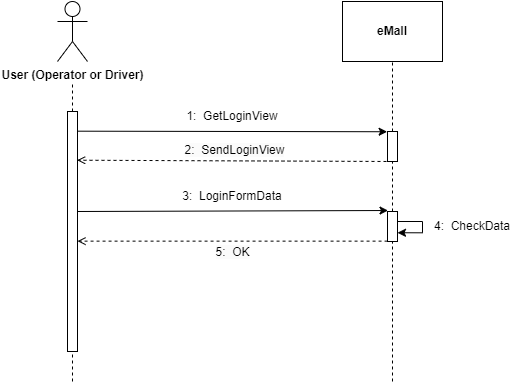

The diagram above was exported from draw.io. Its source (the exported page's mxGraphModel, read from the mxfile embedded in the PNG):
<mxGraphModel dx="632" dy="246" grid="1" gridSize="10" guides="1" tooltips="1" connect="1" arrows="1" fold="1" page="1" pageScale="1" pageWidth="827" pageHeight="1169" math="0" shadow="0">
  <root>
    <mxCell id="0" />
    <mxCell id="1" parent="0" />
    <mxCell id="lWAE6b5x7Sb0HJIetKt8-1" value="&lt;b&gt;User (Operator or Driver)&lt;/b&gt;" style="shape=umlActor;verticalLabelPosition=bottom;verticalAlign=top;html=1;outlineConnect=0;" parent="1" vertex="1">
      <mxGeometry x="145" y="100" width="30" height="60" as="geometry" />
    </mxCell>
    <mxCell id="lWAE6b5x7Sb0HJIetKt8-5" value="" style="endArrow=none;dashed=1;html=1;rounded=0;startArrow=none;" parent="1" edge="1">
      <mxGeometry width="50" height="50" relative="1" as="geometry">
        <mxPoint x="160" y="210" as="sourcePoint" />
        <mxPoint x="160" y="180" as="targetPoint" />
      </mxGeometry>
    </mxCell>
    <mxCell id="lWAE6b5x7Sb0HJIetKt8-9" value="" style="endArrow=none;dashed=1;html=1;rounded=0;" parent="1" edge="1">
      <mxGeometry width="50" height="50" relative="1" as="geometry">
        <mxPoint x="160" y="480" as="sourcePoint" />
        <mxPoint x="160" y="440" as="targetPoint" />
      </mxGeometry>
    </mxCell>
    <mxCell id="lWAE6b5x7Sb0HJIetKt8-11" value="&lt;b&gt;eMall&lt;/b&gt;" style="rounded=0;whiteSpace=wrap;html=1;" parent="1" vertex="1">
      <mxGeometry x="430" y="100" width="100" height="60" as="geometry" />
    </mxCell>
    <mxCell id="lWAE6b5x7Sb0HJIetKt8-13" value="" style="endArrow=none;dashed=1;html=1;rounded=0;entryX=0.5;entryY=1;entryDx=0;entryDy=0;startArrow=none;" parent="1" source="4iXA_4SKUbA_XlhEbj-h-4" target="lWAE6b5x7Sb0HJIetKt8-11" edge="1">
      <mxGeometry width="50" height="50" relative="1" as="geometry">
        <mxPoint x="480" y="480" as="sourcePoint" />
        <mxPoint x="560" y="270" as="targetPoint" />
      </mxGeometry>
    </mxCell>
    <mxCell id="lWAE6b5x7Sb0HJIetKt8-15" value="" style="endArrow=classic;html=1;rounded=0;exitX=0.951;exitY=0.082;exitDx=0;exitDy=0;exitPerimeter=0;entryX=-0.037;entryY=0.008;entryDx=0;entryDy=0;entryPerimeter=0;" parent="1" source="4iXA_4SKUbA_XlhEbj-h-1" target="4iXA_4SKUbA_XlhEbj-h-4" edge="1">
      <mxGeometry width="50" height="50" relative="1" as="geometry">
        <mxPoint x="171.05999999999995" y="229.55" as="sourcePoint" />
        <mxPoint x="480" y="230" as="targetPoint" />
      </mxGeometry>
    </mxCell>
    <mxCell id="lWAE6b5x7Sb0HJIetKt8-16" value="1:&amp;nbsp; GetLoginView" style="text;html=1;strokeColor=none;fillColor=none;align=center;verticalAlign=middle;whiteSpace=wrap;rounded=0;" parent="1" vertex="1">
      <mxGeometry x="170" y="200" width="300" height="30" as="geometry" />
    </mxCell>
    <mxCell id="lWAE6b5x7Sb0HJIetKt8-23" value="&lt;span style=&quot;font-size: 12px; background-color: rgb(251, 251, 251);&quot;&gt;2:&amp;nbsp; SendLoginView&lt;/span&gt;" style="endArrow=open;dashed=1;html=1;rounded=0;entryX=0.965;entryY=0.203;entryDx=0;entryDy=0;entryPerimeter=0;" parent="1" target="4iXA_4SKUbA_XlhEbj-h-1" edge="1">
      <mxGeometry x="0.0027" y="-10" width="160" relative="1" as="geometry">
        <mxPoint x="480" y="260" as="sourcePoint" />
        <mxPoint x="170.79999999999995" y="259.67999999999995" as="targetPoint" />
        <mxPoint as="offset" />
      </mxGeometry>
    </mxCell>
    <mxCell id="lWAE6b5x7Sb0HJIetKt8-34" style="edgeStyle=orthogonalEdgeStyle;rounded=0;orthogonalLoop=1;jettySize=auto;html=1;exitX=0.887;exitY=0.423;exitDx=0;exitDy=0;entryX=0.051;entryY=-0.033;entryDx=0;entryDy=0;exitPerimeter=0;entryPerimeter=0;" parent="1" source="4iXA_4SKUbA_XlhEbj-h-1" target="4iXA_4SKUbA_XlhEbj-h-2" edge="1">
      <mxGeometry relative="1" as="geometry">
        <Array as="points">
          <mxPoint x="164" y="310" />
          <mxPoint x="476" y="310" />
        </Array>
        <mxPoint x="469.9999999999999" y="310" as="targetPoint" />
      </mxGeometry>
    </mxCell>
    <mxCell id="lWAE6b5x7Sb0HJIetKt8-32" value="3:&amp;nbsp; LoginFormData" style="text;html=1;strokeColor=none;fillColor=none;align=center;verticalAlign=middle;whiteSpace=wrap;rounded=0;" parent="1" vertex="1">
      <mxGeometry x="170" y="280" width="300" height="30" as="geometry" />
    </mxCell>
    <mxCell id="lWAE6b5x7Sb0HJIetKt8-38" style="edgeStyle=orthogonalEdgeStyle;rounded=0;orthogonalLoop=1;jettySize=auto;html=1;entryX=1;entryY=0.75;entryDx=0;entryDy=0;" parent="1" edge="1">
      <mxGeometry relative="1" as="geometry">
        <mxPoint x="484.9999999999999" y="331.25" as="targetPoint" />
        <Array as="points">
          <mxPoint x="485" y="320" />
          <mxPoint x="510" y="320" />
          <mxPoint x="510" y="331" />
        </Array>
        <mxPoint x="485" y="318.75" as="sourcePoint" />
      </mxGeometry>
    </mxCell>
    <mxCell id="lWAE6b5x7Sb0HJIetKt8-39" value="4:&amp;nbsp; CheckData" style="text;html=1;strokeColor=none;fillColor=none;align=center;verticalAlign=middle;whiteSpace=wrap;rounded=0;" parent="1" vertex="1">
      <mxGeometry x="510" y="310" width="100" height="30" as="geometry" />
    </mxCell>
    <mxCell id="lWAE6b5x7Sb0HJIetKt8-43" value="&lt;span style=&quot;font-size: 12px; background-color: rgb(251, 251, 251);&quot;&gt;5:&amp;nbsp; OK&lt;/span&gt;" style="endArrow=open;dashed=1;html=1;rounded=0;exitX=0.006;exitY=0.988;exitDx=0;exitDy=0;exitPerimeter=0;" parent="1" source="4iXA_4SKUbA_XlhEbj-h-2" target="4iXA_4SKUbA_XlhEbj-h-1" edge="1">
      <mxGeometry x="-0.0027" y="11" width="160" relative="1" as="geometry">
        <mxPoint x="469.2" y="339.61" as="sourcePoint" />
        <mxPoint x="170.00000000000006" y="339.2900000000001" as="targetPoint" />
        <mxPoint as="offset" />
      </mxGeometry>
    </mxCell>
    <mxCell id="4iXA_4SKUbA_XlhEbj-h-1" value="" style="html=1;points=[];perimeter=orthogonalPerimeter;" parent="1" vertex="1">
      <mxGeometry x="155" y="210" width="10" height="240" as="geometry" />
    </mxCell>
    <mxCell id="4iXA_4SKUbA_XlhEbj-h-2" value="" style="html=1;points=[];perimeter=orthogonalPerimeter;" parent="1" vertex="1">
      <mxGeometry x="475" y="310" width="10" height="30" as="geometry" />
    </mxCell>
    <mxCell id="4iXA_4SKUbA_XlhEbj-h-3" value="" style="endArrow=none;dashed=1;html=1;rounded=0;entryX=0.5;entryY=1;entryDx=0;entryDy=0;" parent="1" target="4iXA_4SKUbA_XlhEbj-h-2" edge="1">
      <mxGeometry width="50" height="50" relative="1" as="geometry">
        <mxPoint x="479.9999999999999" y="480" as="sourcePoint" />
        <mxPoint x="479.9999999999999" y="160" as="targetPoint" />
      </mxGeometry>
    </mxCell>
    <mxCell id="4iXA_4SKUbA_XlhEbj-h-4" value="" style="html=1;points=[];perimeter=orthogonalPerimeter;" parent="1" vertex="1">
      <mxGeometry x="475" y="230" width="10" height="30" as="geometry" />
    </mxCell>
    <mxCell id="4iXA_4SKUbA_XlhEbj-h-5" value="" style="endArrow=none;dashed=1;html=1;rounded=0;entryX=0.5;entryY=1;entryDx=0;entryDy=0;startArrow=none;" parent="1" source="4iXA_4SKUbA_XlhEbj-h-2" target="4iXA_4SKUbA_XlhEbj-h-4" edge="1">
      <mxGeometry width="50" height="50" relative="1" as="geometry">
        <mxPoint x="480" y="310" as="sourcePoint" />
        <mxPoint x="480" y="159.99999999999994" as="targetPoint" />
      </mxGeometry>
    </mxCell>
  </root>
</mxGraphModel>